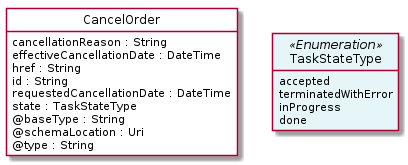

The diagram above was rendered by PlantUML. Its source (embedded in the PNG):
@startuml
hide circle
hide methods
hide stereotype
show <<Enumeration>> stereotype
skinparam class {
   BackgroundColor<<Enumeration>> #E6F5F7
   BackgroundColor<<Ref>> #FFFFE0
   BackgroundColor<<Pivot>> #FFFFFFF
   BackgroundColor<<SimpleType>> #E2F0DA
   BackgroundColor #FCF2E3
}

class CancelOrder <<Pivot>> {
    cancellationReason : String
    effectiveCancellationDate : DateTime
    href : String
    id : String
    requestedCancellationDate : DateTime
    state : TaskStateType
    @baseType : String
    @schemaLocation : Uri
    @type : String
}

class TaskStateType <<Enumeration>> {
    accepted
    terminatedWithError
    inProgress
    done
}

CancelOrder -right[hidden]-> TaskStateType

@enduml